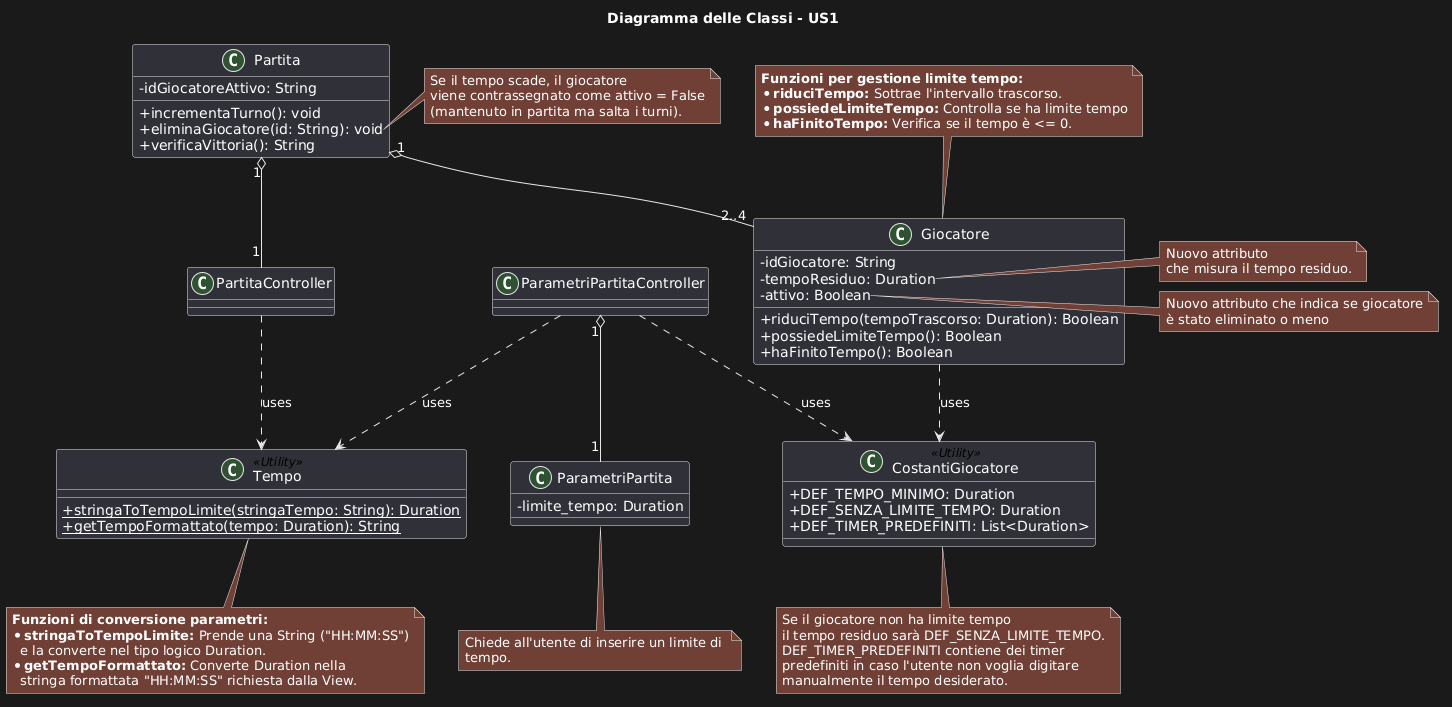

The diagram above was rendered by PlantUML. Its source (embedded in the PNG):
@startuml
skinparam classAttributeIconSize 0

title Diagramma delle Classi - US1

class ParametriPartitaController {
}

class ParametriPartita {
    - limite_tempo: Duration
}

class PartitaController {
}

class Partita {
    - idGiocatoreAttivo: String
    + incrementaTurno(): void
    + eliminaGiocatore(id: String): void
    + verificaVittoria(): String
}

class Giocatore {
    - idGiocatore: String
    - tempoResiduo: Duration
    - attivo: Boolean
    + riduciTempo(tempoTrascorso: Duration): Boolean
    + possiedeLimiteTempo(): Boolean
    + haFinitoTempo(): Boolean
}

class CostantiGiocatore <<Utility>> {
    + DEF_TEMPO_MINIMO: Duration
    + DEF_SENZA_LIMITE_TEMPO: Duration
    + DEF_TIMER_PREDEFINITI: List<Duration>
}

class Tempo <<Utility>> {
    {static} + stringaToTempoLimite(stringaTempo: String): Duration
    {static} + getTempoFormattato(tempo: Duration): String
}

' Relazioni del Modello
Partita "1" o-- "2..4" Giocatore
Partita "1" o-- "1" PartitaController
Giocatore ..> CostantiGiocatore : uses
ParametriPartitaController "1" o-- "1" ParametriPartita

' Relazioni di Dipendenza dei Controller verso l'utility Tempo
ParametriPartitaController ..> Tempo : uses
PartitaController ..> Tempo : uses
ParametriPartitaController ..> CostantiGiocatore : uses



' Note esplicative esistenti sul Modello
note right of Giocatore::tempoResiduo
  Nuovo attributo 
  che misura il tempo residuo.
end note

note right of Giocatore::attivo
  Nuovo attributo che indica se giocatore
  è stato eliminato o meno
end note

note top of Giocatore
  <b>Funzioni per gestione limite tempo:</b>
  * <b>riduciTempo:</b> Sottrae l'intervallo trascorso.
  * <b>possiedeLimiteTempo:</b> Controlla se ha limite tempo
  * <b>haFinitoTempo:</b> Verifica se il tempo è <= 0.
end note

note right of Partita::eliminaGiocatore
  Se il tempo scade, il giocatore
  viene contrassegnato come attivo = False
  (mantenuto in partita ma salta i turni).
end note

note bottom of Tempo
  <b>Funzioni di conversione parametri:</b>
  * <b>stringaToTempoLimite:</b> Prende una String ("HH:MM:SS") 
    e la converte nel tipo logico Duration.
  * <b>getTempoFormattato:</b> Converte Duration nella 
    stringa formattata "HH:MM:SS" richiesta dalla View.
end note

note bottom of CostantiGiocatore
  Se il giocatore non ha limite tempo
  il tempo residuo sarà DEF_SENZA_LIMITE_TEMPO.
  DEF_TIMER_PREDEFINITI contiene dei timer
  predefiniti in caso l'utente non voglia digitare
  manualmente il tempo desiderato.
end note

note bottom of ParametriPartita
  Chiede all'utente di inserire un limite di 
  tempo.
end note
@enduml